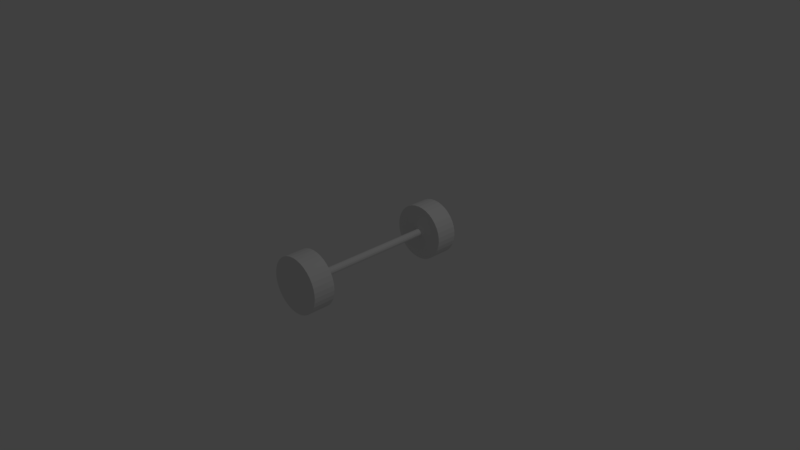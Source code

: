 # Source: axis.blend  (saved by Blender 2.79.0; exported with 4.5.12 LTS)
import bpy
from mathutils import Matrix  # noqa: F401  (used for matrix-valued properties, if any)

bpy.ops.wm.read_factory_settings(use_empty=True)
scene = bpy.context.scene
scene.name = 'Scene'

# ---- collections
col_collection_1 = bpy.data.collections.new('Collection 1'); scene.collection.children.link(col_collection_1)

# ---- materials (node trees are filled in below, after node groups)
mat_material_001 = bpy.data.materials.new('Material.001')
mat_material_001.alpha_threshold = 0.0
mat_material_001.use_transparent_shadow = False
mat_material_001.roughness = 0.5

# ---- material node trees

# ---- world
world_world = bpy.data.worlds.new('World'); scene.world = world_world
world_world.color = (0.05088, 0.05088, 0.05088)
world_world.use_sun_shadow = False
world_world.sun_shadow_jitter_overblur = 0.0
world_world.cycles.sampling_method = 'MANUAL'

# ---- cameras
cam_camera = bpy.data.cameras.new('Camera')
cam_camera.clip_end = 100.0
cam_camera.lens = 35.0
cam_camera.sensor_width = 32.0
cam_camera.sensor_height = 18.0
cam_camera.ortho_scale = 7.314
cam_camera.dof.focus_distance = 0.0
cam_camera.dof.aperture_fstop = 128.0

# ---- lights
light_lamp = bpy.data.lights.new('Lamp', 'POINT')
light_lamp.transmission_factor = 0.0
light_lamp.cutoff_distance = 30.0
light_lamp.energy = 100.0
light_lamp.shadow_buffer_clip_start = 1.001
light_lamp.shadow_soft_size = 0.1
light_lamp.shadow_maximum_resolution = 0.006
light_lamp.use_absolute_resolution = True

# ---- meshes
me_cylinder_004 = bpy.data.meshes.new('Cylinder.004')
me_cylinder_004.from_pydata([(0.0, 1.0, -1.0), (0.0, 1.0, 1.0), (0.1786, 0.9839, -1.0), (0.1786, 0.9839, 1.0), (0.3514, 0.9362, -1.0), (0.3514, 0.9362, 1.0), (0.5129, 0.8584, -1.0), (0.5129, 0.8584, 1.0), (0.6579, 0.7531, -1.0), (0.6579, 0.7531, 1.0), (0.7818, 0.6235, -1.0), (0.7818, 0.6235, 1.0), (0.8806, 0.4739, -1.0), (0.8806, 0.4739, 1.0), (0.9511, 0.309, -1.0), (0.9511, 0.309, 1.0), (0.9909, 0.1342, -1.0), (0.9909, 0.1342, 1.0), (0.999, -0.04486, -1.0), (0.999, -0.04486, 1.0), (0.9749, -0.2225, -1.0), (0.9749, -0.2225, 1.0), (0.9195, -0.393, -1.0), (0.9195, -0.393, 1.0), (0.8346, -0.5509, -1.0), (0.8346, -0.5509, 1.0), (0.7228, -0.6911, -1.0), (0.7228, -0.6911, 1.0), (0.5878, -0.809, -1.0), (0.5878, -0.809, 1.0), (0.4339, -0.901, -1.0), (0.4339, -0.901, 1.0), (0.266, -0.964, -1.0), (0.266, -0.964, 1.0), (0.08964, -0.996, -1.0), (0.08964, -0.996, 1.0), (-0.08964, -0.996, -1.0), (-0.08964, -0.996, 1.0), (-0.266, -0.964, -1.0), (-0.266, -0.964, 1.0), (-0.4339, -0.901, -1.0), (-0.4339, -0.901, 1.0), (-0.5878, -0.809, -1.0), (-0.5878, -0.809, 1.0), (-0.7228, -0.6911, -1.0), (-0.7228, -0.6911, 1.0), (-0.8346, -0.5509, -1.0), (-0.8346, -0.5509, 1.0), (-0.9195, -0.393, -1.0), (-0.9195, -0.393, 1.0), (-0.9749, -0.2225, -1.0), (-0.9749, -0.2225, 1.0), (-0.999, -0.04486, -1.0), (-0.999, -0.04486, 1.0), (-0.9909, 0.1342, -1.0), (-0.9909, 0.1342, 1.0), (-0.9511, 0.309, -1.0), (-0.9511, 0.309, 1.0), (-0.8806, 0.4739, -1.0), (-0.8806, 0.4739, 1.0), (-0.7818, 0.6235, -1.0), (-0.7818, 0.6235, 1.0), (-0.6579, 0.7531, -1.0), (-0.6579, 0.7531, 1.0), (-0.5129, 0.8584, -1.0), (-0.5129, 0.8584, 1.0), (-0.3514, 0.9362, -1.0), (-0.3514, 0.9362, 1.0), (-0.1786, 0.9839, -1.0), (-0.1786, 0.9839, 1.0)], [], [(0, 1, 3, 2), (2, 3, 5, 4), (4, 5, 7, 6), (6, 7, 9, 8), (8, 9, 11, 10), (10, 11, 13, 12), (12, 13, 15, 14), (14, 15, 17, 16), (16, 17, 19, 18), (18, 19, 21, 20), (20, 21, 23, 22), (22, 23, 25, 24), (24, 25, 27, 26), (26, 27, 29, 28), (28, 29, 31, 30), (30, 31, 33, 32), (32, 33, 35, 34), (34, 35, 37, 36), (36, 37, 39, 38), (38, 39, 41, 40), (40, 41, 43, 42), (42, 43, 45, 44), (44, 45, 47, 46), (46, 47, 49, 48), (48, 49, 51, 50), (50, 51, 53, 52), (52, 53, 55, 54), (54, 55, 57, 56), (56, 57, 59, 58), (58, 59, 61, 60), (60, 61, 63, 62), (62, 63, 65, 64), (64, 65, 67, 66), (3, 1, 69, 67, 65, 63, 61, 59, 57, 55, 53, 51, 49, 47, 45, 43, 41, 39, 37, 35, 33, 31, 29, 27, 25, 23, 21, 19, 17, 15, 13, 11, 9, 7, 5), (66, 67, 69, 68), (68, 69, 1, 0), (0, 2, 4, 6, 8, 10, 12, 14, 16, 18, 20, 22, 24, 26, 28, 30, 32, 34, 36, 38, 40, 42, 44, 46, 48, 50, 52, 54, 56, 58, 60, 62, 64, 66, 68)])
_uv = me_cylinder_004.uv_layers.new(name='UVMap')
_uv.uv.foreach_set('vector', [0.372, 0.7065, 0.372, 0.3534, 0.3405, 0.3534, 0.3405, 0.7065, 0.3405, 0.7065, 0.3405, 0.3534, 0.31, 0.3534, 0.31, 0.7065, 0.31, 0.7065, 0.31, 0.3534, 0.2815, 0.3534, 0.2815, 0.7065, 0.2815, 0.7065, 0.2815, 0.3534, 0.2559, 0.3534, 0.2559, 0.7065, 0.6347, 0.7065, 0.6347, 0.3534, 0.6576, 0.3534, 0.6576, 0.7065, 0.6576, 0.7065, 0.6576, 0.3534, 0.684, 0.3534, 0.684, 0.7065, 0.684, 0.7065, 0.684, 0.3534, 0.7131, 0.3534, 0.7131, 0.7065, 0.7131, 0.7065, 0.7131, 0.3534, 0.744, 0.3534, 0.744, 0.7065, 0.744, 0.7065, 0.744, 0.3534, 0.7756, 0.3534, 0.7756, 0.7065, 0.776, 0.7065, 0.776, 0.3534, 0.8074, 0.3534, 0.8074, 0.7065, 0.8074, 0.7065, 0.8074, 0.3534, 0.8375, 0.3534, 0.8375, 0.7065, 0.8375, 0.7065, 0.8375, 0.3534, 0.8654, 0.3534, 0.8654, 0.7065, 0.8654, 0.7065, 0.8654, 0.3534, 0.8901, 0.3534, 0.8901, 0.7065, 0.0002139, 0.7065, 0.0002139, 0.3534, 0.02405, 0.3534, 0.02405, 0.7065, 0.02405, 0.7065, 0.02405, 0.3534, 0.05122, 0.3534, 0.05122, 0.7065, 0.05122, 0.7065, 0.05122, 0.3534, 0.08085, 0.3534, 0.08085, 0.7065, 0.08085, 0.7065, 0.08085, 0.3534, 0.112, 0.3534, 0.112, 0.7065, 0.112, 0.7065, 0.112, 0.3534, 0.1436, 0.3534, 0.1436, 0.7065, 0.1436, 0.7065, 0.1436, 0.3534, 0.1748, 0.3534, 0.1748, 0.7065, 0.1748, 0.7065, 0.1748, 0.3534, 0.2044, 0.3534, 0.2044, 0.7065, 0.2044, 0.7065, 0.2044, 0.3534, 0.2316, 0.3534, 0.2316, 0.7065, 0.2316, 0.7065, 0.2316, 0.3534, 0.2554, 0.3534, 0.2554, 0.7065, 0.6343, 0.7065, 0.6343, 0.3534, 0.6095, 0.3534, 0.6095, 0.7065, 0.6095, 0.7065, 0.6095, 0.3534, 0.5817, 0.3534, 0.5817, 0.7065, 0.5817, 0.7065, 0.5817, 0.3534, 0.5516, 0.3534, 0.5516, 0.7065, 0.5516, 0.7065, 0.5516, 0.3534, 0.5202, 0.3534, 0.5202, 0.7065, 0.5202, 0.7065, 0.5202, 0.3534, 0.4886, 0.3534, 0.4886, 0.7065, 0.9998, 0.7065, 0.9998, 0.3534, 0.9689, 0.3534, 0.9689, 0.7065, 0.9689, 0.7065, 0.9689, 0.3534, 0.9398, 0.3534, 0.9398, 0.7065, 0.9398, 0.7065, 0.9398, 0.3534, 0.9134, 0.3534, 0.9134, 0.7065, 0.9134, 0.7065, 0.9134, 0.3534, 0.8905, 0.3534, 0.8905, 0.7065, 0.4882, 0.7065, 0.4882, 0.3534, 0.4626, 0.3534, 0.4626, 0.7065, 0.4626, 0.7065, 0.4626, 0.3534, 0.434, 0.3534, 0.434, 0.7065, 0.04381, 0.06043, 0.06668, 0.03855, 0.0931, 0.02112, 0.1222, 0.008677, 0.1531, 0.001634, 0.1847, 0.0002139, 0.216, 0.004462, 0.2461, 0.01424, 0.274, 0.02924, 0.2988, 0.04898, 0.3196, 0.07281, 0.3358, 0.09998, 0.3469, 0.1296, 0.3526, 0.1608, 0.3526, 0.1924, 0.3469, 0.2235, 0.3358, 0.2532, 0.3196, 0.2804, 0.2988, 0.3042, 0.274, 0.3239, 0.2461, 0.3389, 0.216, 0.3487, 0.1847, 0.3529, 0.1531, 0.3515, 0.1222, 0.3445, 0.0931, 0.332, 0.06668, 0.3146, 0.04381, 0.2927, 0.0252, 0.2671, 0.01147, 0.2386, 0.003051, 0.2081, 0.0002139, 0.1766, 0.003051, 0.1451, 0.01147, 0.1145, 0.0252, 0.08603, 0.434, 0.7065, 0.434, 0.3534, 0.4035, 0.3534, 0.4035, 0.7065, 0.4035, 0.7065, 0.4035, 0.3534, 0.372, 0.3534, 0.372, 0.7065, 0.4195, 0.03855, 0.3966, 0.06043, 0.378, 0.08603, 0.3643, 0.1145, 0.3559, 0.1451, 0.353, 0.1766, 0.3559, 0.2081, 0.3643, 0.2386, 0.378, 0.2671, 0.3966, 0.2927, 0.4195, 0.3146, 0.4459, 0.332, 0.475, 0.3445, 0.5059, 0.3515, 0.5375, 0.3529, 0.5689, 0.3487, 0.599, 0.3389, 0.6268, 0.3239, 0.6516, 0.3042, 0.6724, 0.2804, 0.6886, 0.2532, 0.6997, 0.2235, 0.7054, 0.1924, 0.7054, 0.1608, 0.6997, 0.1296, 0.6886, 0.09998, 0.6724, 0.07281, 0.6516, 0.04898, 0.6268, 0.02924, 0.599, 0.01424, 0.5689, 0.004462, 0.5375, 0.0002139, 0.5059, 0.001634, 0.475, 0.008677, 0.4459, 0.02112])
me_cylinder_004.use_remesh_preserve_volume = False
me_cylinder_004.use_remesh_preserve_attributes = False
me_cylinder_004.use_mirror_vertex_groups = False
me_cylinder_004.update()
me_cylinder = bpy.data.meshes.new('Cylinder')
me_cylinder.from_pydata([(0.0, 1.0, -1.0), (0.0, 1.0, 1.0), (0.4067, 0.9135, -1.0), (0.4067, 0.9135, 1.0), (0.7431, 0.6691, -1.0), (0.7431, 0.6691, 1.0), (0.9511, 0.309, -1.0), (0.9511, 0.309, 1.0), (0.9945, -0.1045, -1.0), (0.9945, -0.1045, 1.0), (0.866, -0.5, -1.0), (0.866, -0.5, 1.0), (0.5878, -0.809, -1.0), (0.5878, -0.809, 1.0), (0.2079, -0.9781, -1.0), (0.2079, -0.9781, 1.0), (-0.2079, -0.9781, -1.0), (-0.2079, -0.9781, 1.0), (-0.5878, -0.809, -1.0), (-0.5878, -0.809, 1.0), (-0.866, -0.5, -1.0), (-0.866, -0.5, 1.0), (-0.9945, -0.1045, -1.0), (-0.9945, -0.1045, 1.0), (-0.9511, 0.309, -1.0), (-0.9511, 0.309, 1.0), (-0.7431, 0.6691, -1.0), (-0.7431, 0.6691, 1.0), (-0.4067, 0.9135, -1.0), (-0.4067, 0.9135, 1.0)], [], [(0, 1, 3, 2), (2, 3, 5, 4), (4, 5, 7, 6), (6, 7, 9, 8), (8, 9, 11, 10), (10, 11, 13, 12), (12, 13, 15, 14), (14, 15, 17, 16), (16, 17, 19, 18), (18, 19, 21, 20), (20, 21, 23, 22), (22, 23, 25, 24), (24, 25, 27, 26), (3, 1, 29, 27, 25, 23, 21, 19, 17, 15, 13, 11, 9, 7, 5), (26, 27, 29, 28), (28, 29, 1, 0), (0, 2, 4, 6, 8, 10, 12, 14, 16, 18, 20, 22, 24, 26, 28)])
_uv = me_cylinder.uv_layers.new(name='UVMap')
_uv.uv.foreach_set('vector', [0.1323, 0.7095, 0.1323, 0.3541, 0.05998, 0.3541, 0.05998, 0.7095, 0.05998, 0.7095, 0.05998, 0.3541, 0.0001895, 0.3541, 0.0001896, 0.7095, 0.5278, 0.7095, 0.5278, 0.3541, 0.5918, 0.3541, 0.5918, 0.7095, 0.5918, 0.7095, 0.5918, 0.3541, 0.6653, 0.3541, 0.6653, 0.7095, 0.6653, 0.7095, 0.6653, 0.3541, 0.7356, 0.3541, 0.7356, 0.7095, 0.7356, 0.7095, 0.7356, 0.3541, 0.7905, 0.3541, 0.7905, 0.7095, 0.7909, 0.7095, 0.7909, 0.3541, 0.8584, 0.3541, 0.8584, 0.7095, 0.8584, 0.7095, 0.8584, 0.3541, 0.9323, 0.3541, 0.9323, 0.7095, 0.9323, 0.7095, 0.9323, 0.3541, 0.9998, 0.3541, 0.9998, 0.7095, 0.5274, 0.7095, 0.5274, 0.3541, 0.4725, 0.3541, 0.4725, 0.7095, 0.4725, 0.7095, 0.4725, 0.3541, 0.4022, 0.3541, 0.4022, 0.7095, 0.4022, 0.7095, 0.4022, 0.3541, 0.3287, 0.3541, 0.3287, 0.7095, 0.3287, 0.7095, 0.3287, 0.3541, 0.2647, 0.3541, 0.2647, 0.7095, 0.2668, 0.3309, 0.1965, 0.3537, 0.123, 0.346, 0.05899, 0.309, 0.01555, 0.2492, 0.0001895, 0.1769, 0.01555, 0.1047, 0.05899, 0.04487, 0.123, 0.007914, 0.1965, 0.0001895, 0.2668, 0.02303, 0.3217, 0.07248, 0.3518, 0.14, 0.3518, 0.2139, 0.3217, 0.2814, 0.2643, 0.7095, 0.2643, 0.3541, 0.2046, 0.3541, 0.2046, 0.7095, 0.2046, 0.7095, 0.2046, 0.3541, 0.1323, 0.3541, 0.1323, 0.7095, 0.7037, 0.2139, 0.7037, 0.14, 0.6736, 0.07248, 0.6187, 0.02303, 0.5484, 0.0001895, 0.4749, 0.007914, 0.4109, 0.04487, 0.3675, 0.1047, 0.3521, 0.1769, 0.3675, 0.2492, 0.4109, 0.309, 0.4749, 0.346, 0.5484, 0.3537, 0.6187, 0.3309, 0.6736, 0.2814])
me_cylinder.use_remesh_preserve_volume = False
me_cylinder.use_remesh_preserve_attributes = False
me_cylinder.use_mirror_vertex_groups = False
me_cylinder.update()
me_cylinder_005 = bpy.data.meshes.new('Cylinder.005')
me_cylinder_005.from_pydata([(0.0, 1.0, -1.0), (0.0, 1.0, 1.0), (0.1786, 0.9839, -1.0), (0.1786, 0.9839, 1.0), (0.3514, 0.9362, -1.0), (0.3514, 0.9362, 1.0), (0.5129, 0.8584, -1.0), (0.5129, 0.8584, 1.0), (0.6579, 0.7531, -1.0), (0.6579, 0.7531, 1.0), (0.7818, 0.6235, -1.0), (0.7818, 0.6235, 1.0), (0.8806, 0.4739, -1.0), (0.8806, 0.4739, 1.0), (0.9511, 0.309, -1.0), (0.9511, 0.309, 1.0), (0.9909, 0.1342, -1.0), (0.9909, 0.1342, 1.0), (0.999, -0.04486, -1.0), (0.999, -0.04486, 1.0), (0.9749, -0.2225, -1.0), (0.9749, -0.2225, 1.0), (0.9195, -0.393, -1.0), (0.9195, -0.393, 1.0), (0.8346, -0.5509, -1.0), (0.8346, -0.5509, 1.0), (0.7228, -0.6911, -1.0), (0.7228, -0.6911, 1.0), (0.5878, -0.809, -1.0), (0.5878, -0.809, 1.0), (0.4339, -0.901, -1.0), (0.4339, -0.901, 1.0), (0.266, -0.964, -1.0), (0.266, -0.964, 1.0), (0.08964, -0.996, -1.0), (0.08964, -0.996, 1.0), (-0.08964, -0.996, -1.0), (-0.08964, -0.996, 1.0), (-0.266, -0.964, -1.0), (-0.266, -0.964, 1.0), (-0.4339, -0.901, -1.0), (-0.4339, -0.901, 1.0), (-0.5878, -0.809, -1.0), (-0.5878, -0.809, 1.0), (-0.7228, -0.6911, -1.0), (-0.7228, -0.6911, 1.0), (-0.8346, -0.5509, -1.0), (-0.8346, -0.5509, 1.0), (-0.9195, -0.393, -1.0), (-0.9195, -0.393, 1.0), (-0.9749, -0.2225, -1.0), (-0.9749, -0.2225, 1.0), (-0.999, -0.04486, -1.0), (-0.999, -0.04486, 1.0), (-0.9909, 0.1342, -1.0), (-0.9909, 0.1342, 1.0), (-0.9511, 0.309, -1.0), (-0.9511, 0.309, 1.0), (-0.8806, 0.4739, -1.0), (-0.8806, 0.4739, 1.0), (-0.7818, 0.6235, -1.0), (-0.7818, 0.6235, 1.0), (-0.6579, 0.7531, -1.0), (-0.6579, 0.7531, 1.0), (-0.5129, 0.8584, -1.0), (-0.5129, 0.8584, 1.0), (-0.3514, 0.9362, -1.0), (-0.3514, 0.9362, 1.0), (-0.1786, 0.9839, -1.0), (-0.1786, 0.9839, 1.0)], [], [(0, 1, 3, 2), (2, 3, 5, 4), (4, 5, 7, 6), (6, 7, 9, 8), (8, 9, 11, 10), (10, 11, 13, 12), (12, 13, 15, 14), (14, 15, 17, 16), (16, 17, 19, 18), (18, 19, 21, 20), (20, 21, 23, 22), (22, 23, 25, 24), (24, 25, 27, 26), (26, 27, 29, 28), (28, 29, 31, 30), (30, 31, 33, 32), (32, 33, 35, 34), (34, 35, 37, 36), (36, 37, 39, 38), (38, 39, 41, 40), (40, 41, 43, 42), (42, 43, 45, 44), (44, 45, 47, 46), (46, 47, 49, 48), (48, 49, 51, 50), (50, 51, 53, 52), (52, 53, 55, 54), (54, 55, 57, 56), (56, 57, 59, 58), (58, 59, 61, 60), (60, 61, 63, 62), (62, 63, 65, 64), (64, 65, 67, 66), (3, 1, 69, 67, 65, 63, 61, 59, 57, 55, 53, 51, 49, 47, 45, 43, 41, 39, 37, 35, 33, 31, 29, 27, 25, 23, 21, 19, 17, 15, 13, 11, 9, 7, 5), (66, 67, 69, 68), (68, 69, 1, 0), (0, 2, 4, 6, 8, 10, 12, 14, 16, 18, 20, 22, 24, 26, 28, 30, 32, 34, 36, 38, 40, 42, 44, 46, 48, 50, 52, 54, 56, 58, 60, 62, 64, 66, 68)])
_uv = me_cylinder_005.uv_layers.new(name='UVMap')
_uv.uv.foreach_set('vector', [0.4332, 0.8227, 0.4332, 0.4115, 0.3965, 0.4115, 0.3965, 0.8227, 0.3965, 0.8227, 0.3965, 0.4115, 0.361, 0.4115, 0.361, 0.8227, 0.361, 0.8227, 0.361, 0.4115, 0.3278, 0.4115, 0.3278, 0.8227, 0.3278, 0.8227, 0.3278, 0.4115, 0.298, 0.4115, 0.298, 0.8227, 0.4114, 0.9873, 0.0002491, 0.9873, 0.0002491, 0.9606, 0.4114, 0.9606, 0.4114, 0.9606, 0.0002491, 0.9606, 0.0002491, 0.9299, 0.4114, 0.9299, 0.4114, 0.9299, 0.0002491, 0.9299, 0.0002491, 0.896, 0.4114, 0.896, 0.4114, 0.896, 0.0002491, 0.896, 0.0002491, 0.86, 0.4114, 0.86, 0.4114, 0.86, 0.0002491, 0.86, 0.0002491, 0.8232, 0.4114, 0.8232, 0.7392, 0.8227, 0.7392, 0.4115, 0.7757, 0.4115, 0.7757, 0.8227, 0.7757, 0.8227, 0.7757, 0.4115, 0.8107, 0.4115, 0.8107, 0.8227, 0.8107, 0.8227, 0.8107, 0.4115, 0.8432, 0.4115, 0.8432, 0.8227, 0.8432, 0.8227, 0.8432, 0.4115, 0.872, 0.4115, 0.872, 0.8227, 0.0002491, 0.8227, 0.0002491, 0.4115, 0.02801, 0.4115, 0.02801, 0.8227, 0.02801, 0.8227, 0.02801, 0.4115, 0.05965, 0.4115, 0.05965, 0.8227, 0.05965, 0.8227, 0.05965, 0.4115, 0.09416, 0.4115, 0.09416, 0.8227, 0.09416, 0.8227, 0.09416, 0.4115, 0.1304, 0.4115, 0.1304, 0.8227, 0.1304, 0.8227, 0.1304, 0.4115, 0.1673, 0.4115, 0.1673, 0.8227, 0.1673, 0.8227, 0.1673, 0.4115, 0.2035, 0.4115, 0.2035, 0.8227, 0.2035, 0.8227, 0.2035, 0.4115, 0.2381, 0.4115, 0.2381, 0.8227, 0.2381, 0.8227, 0.2381, 0.4115, 0.2697, 0.4115, 0.2697, 0.8227, 0.2697, 0.8227, 0.2697, 0.4115, 0.2975, 0.4115, 0.2975, 0.8227, 0.7387, 0.8227, 0.7387, 0.4115, 0.7099, 0.4115, 0.7099, 0.8227, 0.7099, 0.8227, 0.7099, 0.4115, 0.6774, 0.4115, 0.6774, 0.8227, 0.6774, 0.8227, 0.6774, 0.4115, 0.6423, 0.4115, 0.6423, 0.8227, 0.6423, 0.8227, 0.6423, 0.4115, 0.6058, 0.4115, 0.6058, 0.8227, 0.6058, 0.8227, 0.6058, 0.4115, 0.569, 0.4115, 0.569, 0.8227, 0.9998, 0.8227, 0.9998, 0.4115, 0.9638, 0.4115, 0.9638, 0.8227, 0.9638, 0.8227, 0.9638, 0.4115, 0.9299, 0.4115, 0.9299, 0.8227, 0.9299, 0.8227, 0.9299, 0.4115, 0.8992, 0.4115, 0.8992, 0.8227, 0.8992, 0.8227, 0.8992, 0.4115, 0.8725, 0.4115, 0.8725, 0.8227, 0.5685, 0.8227, 0.5685, 0.4115, 0.5387, 0.4115, 0.5387, 0.8227, 0.5387, 0.8227, 0.5387, 0.4115, 0.5055, 0.4115, 0.5055, 0.8227, 0.0002491, 0.2056, 0.003553, 0.1689, 0.01336, 0.1334, 0.02935, 0.1002, 0.05102, 0.07037, 0.07766, 0.0449, 0.1084, 0.02459, 0.1423, 0.0101, 0.1782, 0.001903, 0.2151, 0.0002491, 0.2516, 0.005197, 0.2866, 0.01659, 0.3191, 0.03405, 0.3479, 0.05703, 0.3722, 0.08479, 0.3911, 0.1164, 0.404, 0.1509, 0.4106, 0.1872, 0.4106, 0.2241, 0.404, 0.2603, 0.3911, 0.2948, 0.3722, 0.3265, 0.3479, 0.3542, 0.3191, 0.3772, 0.2866, 0.3947, 0.2516, 0.4061, 0.2151, 0.411, 0.1782, 0.4094, 0.1423, 0.4012, 0.1084, 0.3867, 0.07766, 0.3664, 0.05102, 0.3409, 0.02935, 0.3111, 0.01336, 0.2779, 0.003553, 0.2423, 0.5055, 0.8227, 0.5055, 0.4115, 0.4699, 0.4115, 0.4699, 0.8227, 0.4699, 0.8227, 0.4699, 0.4115, 0.4332, 0.4115, 0.4332, 0.8227, 0.4144, 0.1689, 0.4111, 0.2056, 0.4144, 0.2423, 0.4242, 0.2779, 0.4402, 0.3111, 0.4619, 0.3409, 0.4885, 0.3664, 0.5193, 0.3867, 0.5532, 0.4012, 0.5891, 0.4094, 0.6259, 0.411, 0.6625, 0.4061, 0.6975, 0.3947, 0.73, 0.3772, 0.7588, 0.3542, 0.783, 0.3265, 0.8019, 0.2948, 0.8149, 0.2603, 0.8215, 0.2241, 0.8215, 0.1872, 0.8149, 0.1509, 0.8019, 0.1164, 0.783, 0.08479, 0.7588, 0.05703, 0.73, 0.03405, 0.6975, 0.01659, 0.6625, 0.005197, 0.6259, 0.0002491, 0.5891, 0.001903, 0.5532, 0.0101, 0.5193, 0.02459, 0.4885, 0.0449, 0.4619, 0.07037, 0.4402, 0.1002, 0.4242, 0.1334])
me_cylinder_005.materials.append(mat_material_001)
me_cylinder_005.use_remesh_preserve_volume = False
me_cylinder_005.use_remesh_preserve_attributes = False
me_cylinder_005.use_mirror_vertex_groups = False
me_cylinder_005.update()

# ---- objects
ob_wheel_l = bpy.data.objects.new('Wheel L', me_cylinder_004)
ob_axis = bpy.data.objects.new('Axis', me_cylinder)
ob_lamp = bpy.data.objects.new('Lamp', light_lamp)
ob_camera = bpy.data.objects.new('Camera', cam_camera)
ob_wheel_l_001 = bpy.data.objects.new('Wheel L.001', me_cylinder_005)

# ---- transforms, parenting, visibility, modifiers, constraints
ob_wheel_l.location = (0.0, 1.04, 0.0)
ob_wheel_l.rotation_euler = (1.571, 0.0, 0.0)
ob_wheel_l.scale = (0.3804, 0.3808, 0.15)
ob_wheel_l.lock_rotation = (True, True, True)
ob_wheel_l.lineart.crease_threshold = 0.0
ob_axis.location = (0.0, 0.0, 0.0)
ob_axis.rotation_euler = (1.571, 0.0, 0.0)
ob_axis.scale = (0.05028, 0.05055, 0.89)
ob_axis.lock_location = (True, True, True)
ob_axis.lineart.crease_threshold = 0.0
ob_lamp.location = (4.076, 1.005, 5.904)
ob_lamp.rotation_euler = (0.6503, 0.05522, 1.866)
ob_lamp.lock_rotations_4d = False
ob_lamp.empty_display_type = 'ARROWS'
ob_lamp.color = (0.0, 0.0, 0.0, 0.0)
ob_lamp.lineart.crease_threshold = 0.0
ob_camera.location = (7.481, -6.508, 5.344)
ob_camera.rotation_euler = (1.109, 0.0, 0.8149)
ob_camera.lock_rotations_4d = False
ob_camera.empty_display_type = 'ARROWS'
ob_camera.color = (0.0, 0.0, 0.0, 0.0)
ob_camera.display_type = 'WIRE'
ob_camera.lineart.crease_threshold = 0.0
ob_wheel_l_001.location = (0.0, -1.04, 0.0)
ob_wheel_l_001.rotation_euler = (1.571, 0.0, 0.0)
ob_wheel_l_001.scale = (0.3804, 0.3808, 0.15)
ob_wheel_l_001.lock_rotation = (True, True, True)
ob_wheel_l_001.lineart.crease_threshold = 0.0

# ---- collection membership
col_collection_1.objects.link(ob_wheel_l)
col_collection_1.objects.link(ob_axis)
col_collection_1.objects.link(ob_lamp)
col_collection_1.objects.link(ob_camera)
col_collection_1.objects.link(ob_wheel_l_001)

# ---- scene / render settings (as saved in the file)
scene.camera = ob_camera
scene.frame_start = 1; scene.frame_end = 250; scene.frame_set(0)
scene.render.engine = 'BLENDER_EEVEE_NEXT'
scene.render.resolution_percentage = 50
scene.render.dither_intensity = 0.0
scene.cycles.use_denoising = False
scene.cycles.samples = 128
scene.cycles.sampling_pattern = 'TABULATED_SOBOL'
scene.cycles.use_adaptive_sampling = False
scene.cycles.use_light_tree = False
scene.cycles.blur_glossy = 0.0
scene.cycles.sample_clamp_indirect = 0.0
scene.view_settings.view_transform = 'Standard'
bpy.context.view_layer.update()
